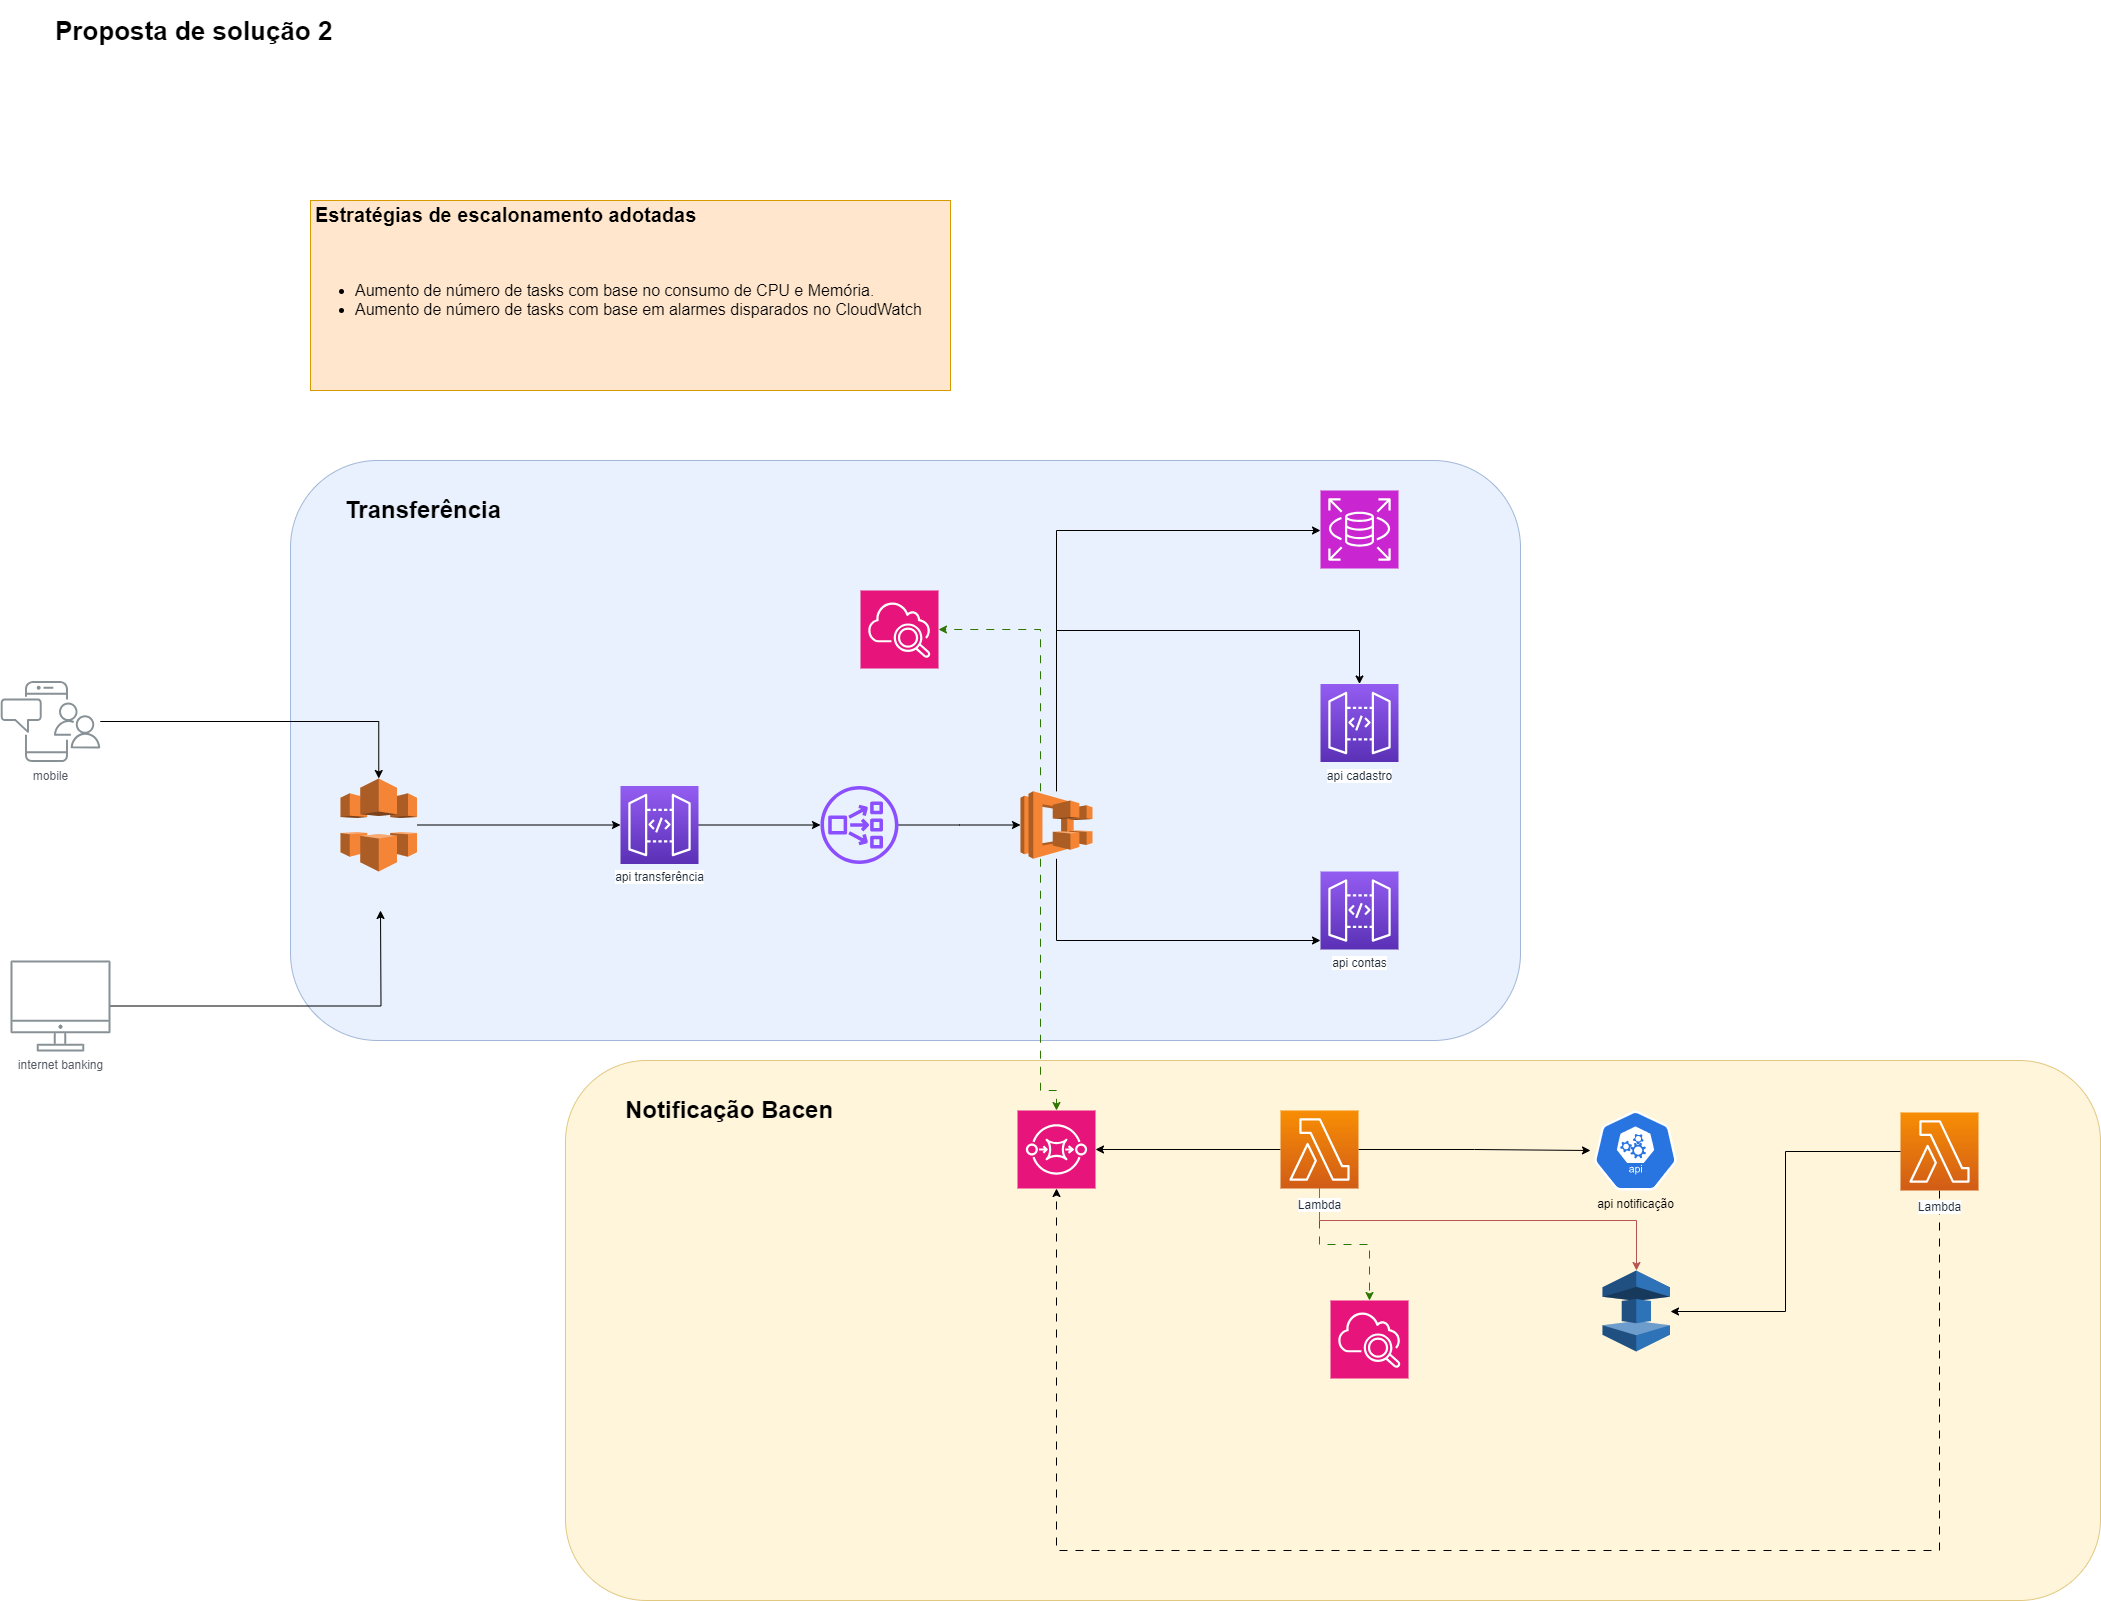

The diagram above was exported from draw.io. Its source (the exported page's mxGraphModel, read from the mxfile embedded in the PNG):
<mxGraphModel dx="2160" dy="2459" grid="1" gridSize="10" guides="1" tooltips="1" connect="1" arrows="1" fold="1" page="1" pageScale="1" pageWidth="827" pageHeight="1169" math="0" shadow="0">
  <root>
    <mxCell id="0" />
    <mxCell id="1" parent="0" />
    <mxCell id="m8s_K9qaowY4OCLqTG9W-1" value="" style="rounded=1;whiteSpace=wrap;html=1;fillColor=#fff2cc;strokeColor=#d6b656;opacity=70;" parent="1" vertex="1">
      <mxGeometry x="585" y="500" width="1535" height="540" as="geometry" />
    </mxCell>
    <mxCell id="m8s_K9qaowY4OCLqTG9W-2" value="" style="rounded=1;whiteSpace=wrap;html=1;fillColor=#dae8fc;strokeColor=#6c8ebf;gradientColor=none;opacity=60;" parent="1" vertex="1">
      <mxGeometry x="310" y="-100" width="1230" height="580" as="geometry" />
    </mxCell>
    <mxCell id="m8s_K9qaowY4OCLqTG9W-3" style="edgeStyle=orthogonalEdgeStyle;rounded=0;orthogonalLoop=1;jettySize=auto;html=1;" parent="1" source="m8s_K9qaowY4OCLqTG9W-4" edge="1">
      <mxGeometry relative="1" as="geometry">
        <mxPoint x="400" y="350" as="targetPoint" />
      </mxGeometry>
    </mxCell>
    <mxCell id="m8s_K9qaowY4OCLqTG9W-4" value="internet banking" style="outlineConnect=0;gradientColor=none;fontColor=#545B64;strokeColor=none;fillColor=#879196;dashed=0;verticalLabelPosition=bottom;verticalAlign=top;align=center;html=1;fontSize=12;fontStyle=0;aspect=fixed;shape=mxgraph.aws4.illustration_desktop;pointerEvents=1;labelBackgroundColor=#ffffff;" parent="1" vertex="1">
      <mxGeometry x="30" y="400" width="100" height="91" as="geometry" />
    </mxCell>
    <mxCell id="m8s_K9qaowY4OCLqTG9W-5" style="edgeStyle=orthogonalEdgeStyle;rounded=0;orthogonalLoop=1;jettySize=auto;html=1;" parent="1" source="m8s_K9qaowY4OCLqTG9W-6" target="m8s_K9qaowY4OCLqTG9W-26" edge="1">
      <mxGeometry relative="1" as="geometry" />
    </mxCell>
    <mxCell id="m8s_K9qaowY4OCLqTG9W-6" value="mobile" style="outlineConnect=0;gradientColor=none;fontColor=#545B64;strokeColor=none;fillColor=#879196;dashed=0;verticalLabelPosition=bottom;verticalAlign=top;align=center;html=1;fontSize=12;fontStyle=0;aspect=fixed;shape=mxgraph.aws4.illustration_notification;pointerEvents=1;labelBackgroundColor=#ffffff;" parent="1" vertex="1">
      <mxGeometry x="20" y="120.5" width="100" height="81" as="geometry" />
    </mxCell>
    <mxCell id="m8s_K9qaowY4OCLqTG9W-7" style="edgeStyle=orthogonalEdgeStyle;rounded=0;orthogonalLoop=1;jettySize=auto;html=1;" parent="1" source="m8s_K9qaowY4OCLqTG9W-11" target="m8s_K9qaowY4OCLqTG9W-21" edge="1">
      <mxGeometry relative="1" as="geometry" />
    </mxCell>
    <mxCell id="m8s_K9qaowY4OCLqTG9W-8" style="edgeStyle=orthogonalEdgeStyle;rounded=0;orthogonalLoop=1;jettySize=auto;html=1;" parent="1" source="m8s_K9qaowY4OCLqTG9W-11" target="m8s_K9qaowY4OCLqTG9W-24" edge="1">
      <mxGeometry relative="1" as="geometry" />
    </mxCell>
    <mxCell id="m8s_K9qaowY4OCLqTG9W-9" style="edgeStyle=orthogonalEdgeStyle;rounded=0;orthogonalLoop=1;jettySize=auto;html=1;flowAnimation=1;fillColor=#60a917;strokeColor=#2D7600;" parent="1" source="m8s_K9qaowY4OCLqTG9W-11" target="m8s_K9qaowY4OCLqTG9W-29" edge="1">
      <mxGeometry relative="1" as="geometry" />
    </mxCell>
    <mxCell id="m8s_K9qaowY4OCLqTG9W-10" style="edgeStyle=orthogonalEdgeStyle;rounded=0;orthogonalLoop=1;jettySize=auto;html=1;fillColor=#f8cecc;strokeColor=#b85450;" parent="1" source="m8s_K9qaowY4OCLqTG9W-11" target="m8s_K9qaowY4OCLqTG9W-34" edge="1">
      <mxGeometry relative="1" as="geometry">
        <Array as="points">
          <mxPoint x="1339" y="660" />
          <mxPoint x="1656" y="660" />
        </Array>
      </mxGeometry>
    </mxCell>
    <mxCell id="m8s_K9qaowY4OCLqTG9W-11" value="Lambda" style="outlineConnect=0;fontColor=#232F3E;gradientColor=#F78E04;gradientDirection=north;fillColor=#D05C17;strokeColor=#ffffff;dashed=0;verticalLabelPosition=bottom;verticalAlign=top;align=center;html=1;fontSize=12;fontStyle=0;aspect=fixed;shape=mxgraph.aws4.resourceIcon;resIcon=mxgraph.aws4.lambda;labelBackgroundColor=#ffffff;spacingTop=3;" parent="1" vertex="1">
      <mxGeometry x="1300" y="550" width="78" height="78" as="geometry" />
    </mxCell>
    <mxCell id="m8s_K9qaowY4OCLqTG9W-12" style="edgeStyle=orthogonalEdgeStyle;rounded=0;orthogonalLoop=1;jettySize=auto;html=1;" parent="1" source="m8s_K9qaowY4OCLqTG9W-13" target="m8s_K9qaowY4OCLqTG9W-15" edge="1">
      <mxGeometry relative="1" as="geometry" />
    </mxCell>
    <mxCell id="m8s_K9qaowY4OCLqTG9W-13" value="api transferência" style="outlineConnect=0;fontColor=#232F3E;gradientColor=#945DF2;gradientDirection=north;fillColor=#5A30B5;strokeColor=#ffffff;dashed=0;verticalLabelPosition=bottom;verticalAlign=top;align=center;html=1;fontSize=12;fontStyle=0;aspect=fixed;shape=mxgraph.aws4.resourceIcon;resIcon=mxgraph.aws4.api_gateway;labelBackgroundColor=#ffffff;" parent="1" vertex="1">
      <mxGeometry x="640" y="225.5" width="78" height="78" as="geometry" />
    </mxCell>
    <mxCell id="m8s_K9qaowY4OCLqTG9W-14" style="edgeStyle=orthogonalEdgeStyle;rounded=0;orthogonalLoop=1;jettySize=auto;html=1;" parent="1" source="m8s_K9qaowY4OCLqTG9W-15" target="m8s_K9qaowY4OCLqTG9W-20" edge="1">
      <mxGeometry relative="1" as="geometry" />
    </mxCell>
    <mxCell id="m8s_K9qaowY4OCLqTG9W-15" value="" style="sketch=0;outlineConnect=0;fontColor=#232F3E;gradientColor=none;fillColor=#8C4FFF;strokeColor=none;dashed=0;verticalLabelPosition=bottom;verticalAlign=top;align=center;html=1;fontSize=12;fontStyle=0;aspect=fixed;pointerEvents=1;shape=mxgraph.aws4.network_load_balancer;" parent="1" vertex="1">
      <mxGeometry x="840" y="225.5" width="78" height="78" as="geometry" />
    </mxCell>
    <mxCell id="m8s_K9qaowY4OCLqTG9W-16" style="edgeStyle=orthogonalEdgeStyle;rounded=0;orthogonalLoop=1;jettySize=auto;html=1;" parent="1" source="m8s_K9qaowY4OCLqTG9W-20" target="m8s_K9qaowY4OCLqTG9W-22" edge="1">
      <mxGeometry relative="1" as="geometry">
        <Array as="points">
          <mxPoint x="1076" y="70" />
        </Array>
      </mxGeometry>
    </mxCell>
    <mxCell id="m8s_K9qaowY4OCLqTG9W-17" style="edgeStyle=orthogonalEdgeStyle;rounded=0;orthogonalLoop=1;jettySize=auto;html=1;" parent="1" source="m8s_K9qaowY4OCLqTG9W-20" target="m8s_K9qaowY4OCLqTG9W-23" edge="1">
      <mxGeometry relative="1" as="geometry">
        <Array as="points">
          <mxPoint x="1076" y="380" />
        </Array>
      </mxGeometry>
    </mxCell>
    <mxCell id="m8s_K9qaowY4OCLqTG9W-18" style="edgeStyle=orthogonalEdgeStyle;rounded=0;orthogonalLoop=1;jettySize=auto;html=1;shadow=0;flowAnimation=1;fillColor=#60a917;strokeColor=#2D7600;" parent="1" source="m8s_K9qaowY4OCLqTG9W-20" target="m8s_K9qaowY4OCLqTG9W-28" edge="1">
      <mxGeometry relative="1" as="geometry">
        <Array as="points">
          <mxPoint x="1060" y="69" />
        </Array>
      </mxGeometry>
    </mxCell>
    <mxCell id="m8s_K9qaowY4OCLqTG9W-19" style="edgeStyle=orthogonalEdgeStyle;rounded=0;orthogonalLoop=1;jettySize=auto;html=1;" parent="1" source="m8s_K9qaowY4OCLqTG9W-20" edge="1">
      <mxGeometry relative="1" as="geometry">
        <mxPoint x="1340" y="-30" as="targetPoint" />
        <Array as="points">
          <mxPoint x="1076" y="-30" />
        </Array>
      </mxGeometry>
    </mxCell>
    <mxCell id="m8s_K9qaowY4OCLqTG9W-20" value="" style="outlineConnect=0;dashed=0;verticalLabelPosition=bottom;verticalAlign=top;align=center;html=1;shape=mxgraph.aws3.ecs;fillColor=#F58534;gradientColor=none;" parent="1" vertex="1">
      <mxGeometry x="1040" y="230.75" width="72" height="67.5" as="geometry" />
    </mxCell>
    <mxCell id="m8s_K9qaowY4OCLqTG9W-21" value="" style="sketch=0;points=[[0,0,0],[0.25,0,0],[0.5,0,0],[0.75,0,0],[1,0,0],[0,1,0],[0.25,1,0],[0.5,1,0],[0.75,1,0],[1,1,0],[0,0.25,0],[0,0.5,0],[0,0.75,0],[1,0.25,0],[1,0.5,0],[1,0.75,0]];outlineConnect=0;fontColor=#232F3E;fillColor=#E7157B;strokeColor=#ffffff;dashed=0;verticalLabelPosition=bottom;verticalAlign=top;align=center;html=1;fontSize=12;fontStyle=0;aspect=fixed;shape=mxgraph.aws4.resourceIcon;resIcon=mxgraph.aws4.sqs;" parent="1" vertex="1">
      <mxGeometry x="1037" y="550" width="78" height="78" as="geometry" />
    </mxCell>
    <mxCell id="m8s_K9qaowY4OCLqTG9W-22" value="api cadastro" style="outlineConnect=0;fontColor=#232F3E;gradientColor=#945DF2;gradientDirection=north;fillColor=#5A30B5;strokeColor=#ffffff;dashed=0;verticalLabelPosition=bottom;verticalAlign=top;align=center;html=1;fontSize=12;fontStyle=0;aspect=fixed;shape=mxgraph.aws4.resourceIcon;resIcon=mxgraph.aws4.api_gateway;labelBackgroundColor=#ffffff;" parent="1" vertex="1">
      <mxGeometry x="1340" y="123.5" width="78" height="78" as="geometry" />
    </mxCell>
    <mxCell id="m8s_K9qaowY4OCLqTG9W-23" value="api contas" style="outlineConnect=0;fontColor=#232F3E;gradientColor=#945DF2;gradientDirection=north;fillColor=#5A30B5;strokeColor=#ffffff;dashed=0;verticalLabelPosition=bottom;verticalAlign=top;align=center;html=1;fontSize=12;fontStyle=0;aspect=fixed;shape=mxgraph.aws4.resourceIcon;resIcon=mxgraph.aws4.api_gateway;labelBackgroundColor=#ffffff;" parent="1" vertex="1">
      <mxGeometry x="1340" y="311" width="78" height="78" as="geometry" />
    </mxCell>
    <mxCell id="m8s_K9qaowY4OCLqTG9W-24" value="api notificação" style="sketch=0;html=1;dashed=0;whitespace=wrap;fillColor=#2875E2;strokeColor=#ffffff;points=[[0.005,0.63,0],[0.1,0.2,0],[0.9,0.2,0],[0.5,0,0],[0.995,0.63,0],[0.72,0.99,0],[0.5,1,0],[0.28,0.99,0]];verticalLabelPosition=bottom;align=center;verticalAlign=top;shape=mxgraph.kubernetes.icon;prIcon=api" parent="1" vertex="1">
      <mxGeometry x="1610" y="550" width="90" height="80" as="geometry" />
    </mxCell>
    <mxCell id="m8s_K9qaowY4OCLqTG9W-25" style="edgeStyle=orthogonalEdgeStyle;rounded=0;orthogonalLoop=1;jettySize=auto;html=1;" parent="1" source="m8s_K9qaowY4OCLqTG9W-26" target="m8s_K9qaowY4OCLqTG9W-13" edge="1">
      <mxGeometry relative="1" as="geometry" />
    </mxCell>
    <mxCell id="m8s_K9qaowY4OCLqTG9W-26" value="" style="outlineConnect=0;dashed=0;verticalLabelPosition=bottom;verticalAlign=top;align=center;html=1;shape=mxgraph.aws3.cloudfront;fillColor=#F58536;gradientColor=none;" parent="1" vertex="1">
      <mxGeometry x="360" y="218" width="76.5" height="93" as="geometry" />
    </mxCell>
    <mxCell id="m8s_K9qaowY4OCLqTG9W-27" style="edgeStyle=orthogonalEdgeStyle;rounded=0;orthogonalLoop=1;jettySize=auto;html=1;entryX=0.5;entryY=0;entryDx=0;entryDy=0;entryPerimeter=0;flowAnimation=1;fillColor=#60a917;strokeColor=#2D7600;" parent="1" source="m8s_K9qaowY4OCLqTG9W-20" target="m8s_K9qaowY4OCLqTG9W-21" edge="1">
      <mxGeometry relative="1" as="geometry">
        <Array as="points">
          <mxPoint x="1060" y="530" />
          <mxPoint x="1076" y="530" />
        </Array>
      </mxGeometry>
    </mxCell>
    <mxCell id="m8s_K9qaowY4OCLqTG9W-28" value="" style="sketch=0;points=[[0,0,0],[0.25,0,0],[0.5,0,0],[0.75,0,0],[1,0,0],[0,1,0],[0.25,1,0],[0.5,1,0],[0.75,1,0],[1,1,0],[0,0.25,0],[0,0.5,0],[0,0.75,0],[1,0.25,0],[1,0.5,0],[1,0.75,0]];points=[[0,0,0],[0.25,0,0],[0.5,0,0],[0.75,0,0],[1,0,0],[0,1,0],[0.25,1,0],[0.5,1,0],[0.75,1,0],[1,1,0],[0,0.25,0],[0,0.5,0],[0,0.75,0],[1,0.25,0],[1,0.5,0],[1,0.75,0]];outlineConnect=0;fontColor=#232F3E;fillColor=#E7157B;strokeColor=#ffffff;dashed=0;verticalLabelPosition=bottom;verticalAlign=top;align=center;html=1;fontSize=12;fontStyle=0;aspect=fixed;shape=mxgraph.aws4.resourceIcon;resIcon=mxgraph.aws4.cloudwatch_2;" parent="1" vertex="1">
      <mxGeometry x="880" y="30" width="78" height="78" as="geometry" />
    </mxCell>
    <mxCell id="m8s_K9qaowY4OCLqTG9W-29" value="" style="sketch=0;points=[[0,0,0],[0.25,0,0],[0.5,0,0],[0.75,0,0],[1,0,0],[0,1,0],[0.25,1,0],[0.5,1,0],[0.75,1,0],[1,1,0],[0,0.25,0],[0,0.5,0],[0,0.75,0],[1,0.25,0],[1,0.5,0],[1,0.75,0]];points=[[0,0,0],[0.25,0,0],[0.5,0,0],[0.75,0,0],[1,0,0],[0,1,0],[0.25,1,0],[0.5,1,0],[0.75,1,0],[1,1,0],[0,0.25,0],[0,0.5,0],[0,0.75,0],[1,0.25,0],[1,0.5,0],[1,0.75,0]];outlineConnect=0;fontColor=#232F3E;fillColor=#E7157B;strokeColor=#ffffff;dashed=0;verticalLabelPosition=bottom;verticalAlign=top;align=center;html=1;fontSize=12;fontStyle=0;aspect=fixed;shape=mxgraph.aws4.resourceIcon;resIcon=mxgraph.aws4.cloudwatch_2;" parent="1" vertex="1">
      <mxGeometry x="1350" y="740" width="78" height="78" as="geometry" />
    </mxCell>
    <mxCell id="m8s_K9qaowY4OCLqTG9W-30" value="&lt;h1&gt;Transferência&lt;/h1&gt;" style="text;html=1;strokeColor=none;fillColor=none;spacing=5;spacingTop=-20;whiteSpace=wrap;overflow=hidden;rounded=0;" parent="1" vertex="1">
      <mxGeometry x="360" y="-70" width="190" height="45" as="geometry" />
    </mxCell>
    <mxCell id="m8s_K9qaowY4OCLqTG9W-31" value="&lt;h1&gt;Notificação Bacen&lt;/h1&gt;" style="text;html=1;strokeColor=none;fillColor=none;spacing=5;spacingTop=-20;whiteSpace=wrap;overflow=hidden;rounded=0;" parent="1" vertex="1">
      <mxGeometry x="640" y="530" width="270" height="80" as="geometry" />
    </mxCell>
    <mxCell id="m8s_K9qaowY4OCLqTG9W-32" value="&lt;h1 style=&quot;font-size: 20px;&quot;&gt;&lt;font style=&quot;font-size: 20px;&quot;&gt;Estratégias de escalonamento adotadas&lt;/font&gt;&lt;/h1&gt;&lt;div style=&quot;font-size: 20px;&quot;&gt;&lt;font style=&quot;font-size: 20px;&quot;&gt;&lt;br&gt;&lt;/font&gt;&lt;/div&gt;&lt;div style=&quot;font-size: 16px;&quot;&gt;&lt;ul style=&quot;&quot;&gt;&lt;li style=&quot;&quot;&gt;&lt;font style=&quot;font-size: 16px;&quot;&gt;Aumento de número de tasks com base no consumo de CPU e Memória.&lt;/font&gt;&lt;/li&gt;&lt;li style=&quot;&quot;&gt;&lt;font style=&quot;font-size: 16px;&quot;&gt;Aumento de número de tasks com base em alarmes disparados no CloudWatch&lt;/font&gt;&lt;/li&gt;&lt;/ul&gt;&lt;/div&gt;" style="text;html=1;strokeColor=#d79b00;fillColor=#ffe6cc;spacing=5;spacingTop=-20;whiteSpace=wrap;overflow=hidden;rounded=0;" parent="1" vertex="1">
      <mxGeometry x="330" y="-360" width="640" height="190" as="geometry" />
    </mxCell>
    <mxCell id="m8s_K9qaowY4OCLqTG9W-33" value="" style="sketch=0;points=[[0,0,0],[0.25,0,0],[0.5,0,0],[0.75,0,0],[1,0,0],[0,1,0],[0.25,1,0],[0.5,1,0],[0.75,1,0],[1,1,0],[0,0.25,0],[0,0.5,0],[0,0.75,0],[1,0.25,0],[1,0.5,0],[1,0.75,0]];outlineConnect=0;fontColor=#232F3E;fillColor=#C925D1;strokeColor=#ffffff;dashed=0;verticalLabelPosition=bottom;verticalAlign=top;align=center;html=1;fontSize=12;fontStyle=0;aspect=fixed;shape=mxgraph.aws4.resourceIcon;resIcon=mxgraph.aws4.rds;" parent="1" vertex="1">
      <mxGeometry x="1340" y="-70" width="78" height="78" as="geometry" />
    </mxCell>
    <mxCell id="m8s_K9qaowY4OCLqTG9W-34" value="" style="outlineConnect=0;dashed=0;verticalLabelPosition=bottom;verticalAlign=top;align=center;html=1;shape=mxgraph.aws3.elasticache;fillColor=#2E73B8;gradientColor=none;" parent="1" vertex="1">
      <mxGeometry x="1622" y="710" width="67.5" height="81" as="geometry" />
    </mxCell>
    <mxCell id="m8s_K9qaowY4OCLqTG9W-39" style="edgeStyle=orthogonalEdgeStyle;rounded=0;orthogonalLoop=1;jettySize=auto;html=1;entryX=0.5;entryY=1;entryDx=0;entryDy=0;entryPerimeter=0;flowAnimation=1;" parent="1" source="m8s_K9qaowY4OCLqTG9W-35" target="m8s_K9qaowY4OCLqTG9W-21" edge="1">
      <mxGeometry relative="1" as="geometry">
        <mxPoint x="1076" y="650" as="targetPoint" />
        <Array as="points">
          <mxPoint x="1959" y="990" />
          <mxPoint x="1076" y="990" />
        </Array>
      </mxGeometry>
    </mxCell>
    <mxCell id="m8s_K9qaowY4OCLqTG9W-35" value="Lambda" style="outlineConnect=0;fontColor=#232F3E;gradientColor=#F78E04;gradientDirection=north;fillColor=#D05C17;strokeColor=#ffffff;dashed=0;verticalLabelPosition=bottom;verticalAlign=top;align=center;html=1;fontSize=12;fontStyle=0;aspect=fixed;shape=mxgraph.aws4.resourceIcon;resIcon=mxgraph.aws4.lambda;labelBackgroundColor=#ffffff;spacingTop=3;" parent="1" vertex="1">
      <mxGeometry x="1920" y="552" width="78" height="78" as="geometry" />
    </mxCell>
    <mxCell id="m8s_K9qaowY4OCLqTG9W-42" style="edgeStyle=orthogonalEdgeStyle;rounded=0;orthogonalLoop=1;jettySize=auto;html=1;" parent="1" source="m8s_K9qaowY4OCLqTG9W-35" edge="1">
      <mxGeometry relative="1" as="geometry">
        <mxPoint x="1690" y="751" as="targetPoint" />
        <Array as="points">
          <mxPoint x="1805" y="591" />
          <mxPoint x="1805" y="751" />
          <mxPoint x="1690" y="751" />
        </Array>
      </mxGeometry>
    </mxCell>
    <mxCell id="iO1WfaUIoPdXfVeyp6bA-1" value="&lt;h1&gt;&lt;span style=&quot;background-color: initial;&quot;&gt;&lt;font style=&quot;font-size: 26px;&quot;&gt;Proposta de solução 2&lt;/font&gt;&lt;/span&gt;&lt;/h1&gt;" style="text;html=1;strokeColor=none;fillColor=none;spacing=5;spacingTop=-20;whiteSpace=wrap;overflow=hidden;rounded=0;" vertex="1" parent="1">
      <mxGeometry x="70" y="-550" width="1160" height="120" as="geometry" />
    </mxCell>
  </root>
</mxGraphModel>